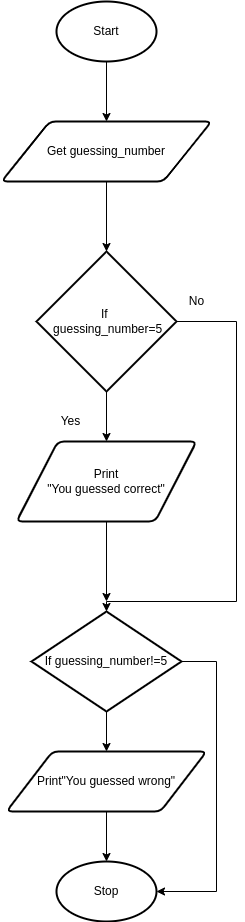

The diagram above was exported from draw.io. Its source (the exported page's mxGraphModel, read from the mxfile embedded in the PNG):
<mxGraphModel dx="724" dy="512" grid="1" gridSize="10" guides="1" tooltips="1" connect="1" arrows="1" fold="1" page="1" pageScale="1" pageWidth="827" pageHeight="1169" math="0" shadow="0">
  <root>
    <mxCell id="0" />
    <mxCell id="1" parent="0" />
    <mxCell id="8" style="edgeStyle=orthogonalEdgeStyle;html=1;exitX=0.5;exitY=1;exitDx=0;exitDy=0;exitPerimeter=0;entryX=0.5;entryY=0;entryDx=0;entryDy=0;rounded=0;" edge="1" parent="1" source="2" target="3">
      <mxGeometry relative="1" as="geometry" />
    </mxCell>
    <mxCell id="2" value="Start" style="strokeWidth=2;html=1;shape=mxgraph.flowchart.start_1;whiteSpace=wrap;" parent="1" vertex="1">
      <mxGeometry x="380" y="80" width="100" height="60" as="geometry" />
    </mxCell>
    <mxCell id="9" style="edgeStyle=orthogonalEdgeStyle;rounded=0;html=1;exitX=0.5;exitY=1;exitDx=0;exitDy=0;entryX=0.5;entryY=0;entryDx=0;entryDy=0;entryPerimeter=0;" edge="1" parent="1" source="3" target="4">
      <mxGeometry relative="1" as="geometry">
        <mxPoint x="430" y="320" as="targetPoint" />
      </mxGeometry>
    </mxCell>
    <mxCell id="3" value="Get guessing_number" style="shape=parallelogram;html=1;strokeWidth=2;perimeter=parallelogramPerimeter;whiteSpace=wrap;rounded=1;arcSize=12;size=0.23;" parent="1" vertex="1">
      <mxGeometry x="325" y="200" width="210" height="60" as="geometry" />
    </mxCell>
    <mxCell id="10" style="edgeStyle=orthogonalEdgeStyle;rounded=0;html=1;exitX=0.5;exitY=1;exitDx=0;exitDy=0;exitPerimeter=0;" edge="1" parent="1" source="4" target="7">
      <mxGeometry relative="1" as="geometry" />
    </mxCell>
    <mxCell id="15" style="edgeStyle=orthogonalEdgeStyle;rounded=0;html=1;exitX=1;exitY=0.5;exitDx=0;exitDy=0;exitPerimeter=0;entryX=0.5;entryY=0;entryDx=0;entryDy=0;entryPerimeter=0;" edge="1" parent="1" source="4" target="18">
      <mxGeometry relative="1" as="geometry">
        <mxPoint x="420" y="630" as="targetPoint" />
        <Array as="points">
          <mxPoint x="560" y="400" />
          <mxPoint x="560" y="680" />
        </Array>
      </mxGeometry>
    </mxCell>
    <mxCell id="4" value="If &lt;br&gt;&amp;nbsp;guessing_number=5" style="strokeWidth=2;html=1;shape=mxgraph.flowchart.decision;whiteSpace=wrap;" parent="1" vertex="1">
      <mxGeometry x="360" y="330" width="140" height="140" as="geometry" />
    </mxCell>
    <mxCell id="13" style="edgeStyle=orthogonalEdgeStyle;rounded=0;html=1;exitX=0.5;exitY=1;exitDx=0;exitDy=0;entryX=0.5;entryY=0;entryDx=0;entryDy=0;entryPerimeter=0;" edge="1" parent="1" source="7">
      <mxGeometry relative="1" as="geometry">
        <mxPoint x="430" y="680" as="targetPoint" />
      </mxGeometry>
    </mxCell>
    <mxCell id="7" value="Print&lt;br&gt;&quot;You guessed correct&quot;" style="shape=parallelogram;html=1;strokeWidth=2;perimeter=parallelogramPerimeter;whiteSpace=wrap;rounded=1;arcSize=12;size=0.23;" vertex="1" parent="1">
      <mxGeometry x="340" y="520" width="180" height="80" as="geometry" />
    </mxCell>
    <mxCell id="14" value="Yes" style="text;html=1;align=center;verticalAlign=middle;resizable=0;points=[];autosize=1;strokeColor=none;fillColor=none;" vertex="1" parent="1">
      <mxGeometry x="374" y="490" width="40" height="20" as="geometry" />
    </mxCell>
    <mxCell id="16" value="Stop" style="strokeWidth=2;html=1;shape=mxgraph.flowchart.start_1;whiteSpace=wrap;" vertex="1" parent="1">
      <mxGeometry x="380" y="940" width="100" height="60" as="geometry" />
    </mxCell>
    <mxCell id="17" value="No" style="text;html=1;align=center;verticalAlign=middle;resizable=0;points=[];autosize=1;strokeColor=none;fillColor=none;" vertex="1" parent="1">
      <mxGeometry x="505" y="370" width="30" height="20" as="geometry" />
    </mxCell>
    <mxCell id="21" style="edgeStyle=orthogonalEdgeStyle;rounded=0;html=1;" edge="1" parent="1" source="18" target="19">
      <mxGeometry relative="1" as="geometry" />
    </mxCell>
    <mxCell id="24" style="edgeStyle=orthogonalEdgeStyle;rounded=0;html=1;entryX=1;entryY=0.5;entryDx=0;entryDy=0;entryPerimeter=0;" edge="1" parent="1" source="18" target="16">
      <mxGeometry relative="1" as="geometry">
        <Array as="points">
          <mxPoint x="540" y="740" />
          <mxPoint x="540" y="970" />
        </Array>
      </mxGeometry>
    </mxCell>
    <mxCell id="18" value="If guessing_number!=5" style="strokeWidth=2;html=1;shape=mxgraph.flowchart.decision;whiteSpace=wrap;" vertex="1" parent="1">
      <mxGeometry x="355" y="690" width="150" height="100" as="geometry" />
    </mxCell>
    <mxCell id="22" style="edgeStyle=orthogonalEdgeStyle;rounded=0;html=1;" edge="1" parent="1" source="19" target="16">
      <mxGeometry relative="1" as="geometry" />
    </mxCell>
    <mxCell id="19" value="Print&quot;You guessed wrong&quot;" style="shape=parallelogram;html=1;strokeWidth=2;perimeter=parallelogramPerimeter;whiteSpace=wrap;rounded=1;arcSize=12;size=0.23;" vertex="1" parent="1">
      <mxGeometry x="330" y="830" width="200" height="60" as="geometry" />
    </mxCell>
  </root>
</mxGraphModel>